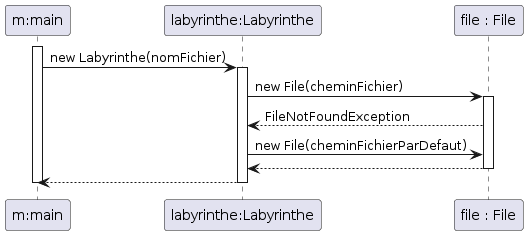

The diagram above was rendered by PlantUML. Its source (embedded in the PNG):
@startuml
participant "m:main" as main
participant "labyrinthe:Labyrinthe" as labyrinthe
participant "file : File" as File

activate main
main -> labyrinthe : new Labyrinthe(nomFichier)
activate labyrinthe
labyrinthe -> File : new File(cheminFichier)
activate File

File --> labyrinthe : FileNotFoundException
labyrinthe -> File : new File(cheminFichierParDefaut)
File --> labyrinthe
deactivate File
labyrinthe --> main
deactivate labyrinthe
deactivate main
@enduml